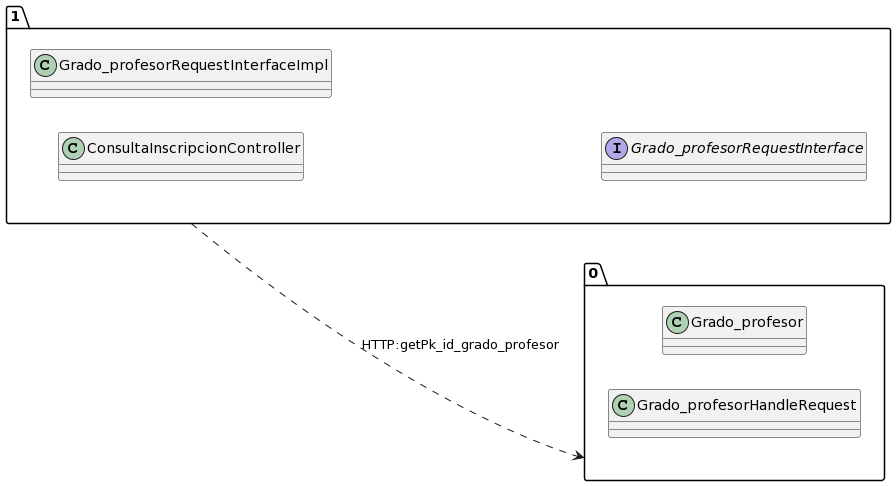

The diagram above was rendered by PlantUML. Its source (embedded in the PNG):
@startuml
allow_mixing
left to right direction
package "1"{
class ConsultaInscripcionController
class Grado_profesorRequestInterfaceImpl
interface Grado_profesorRequestInterface

}
package "0"{
class Grado_profesor
class Grado_profesorHandleRequest

}
"1" ..> "0":HTTP:getPk_id_grado_profesor
@enduml